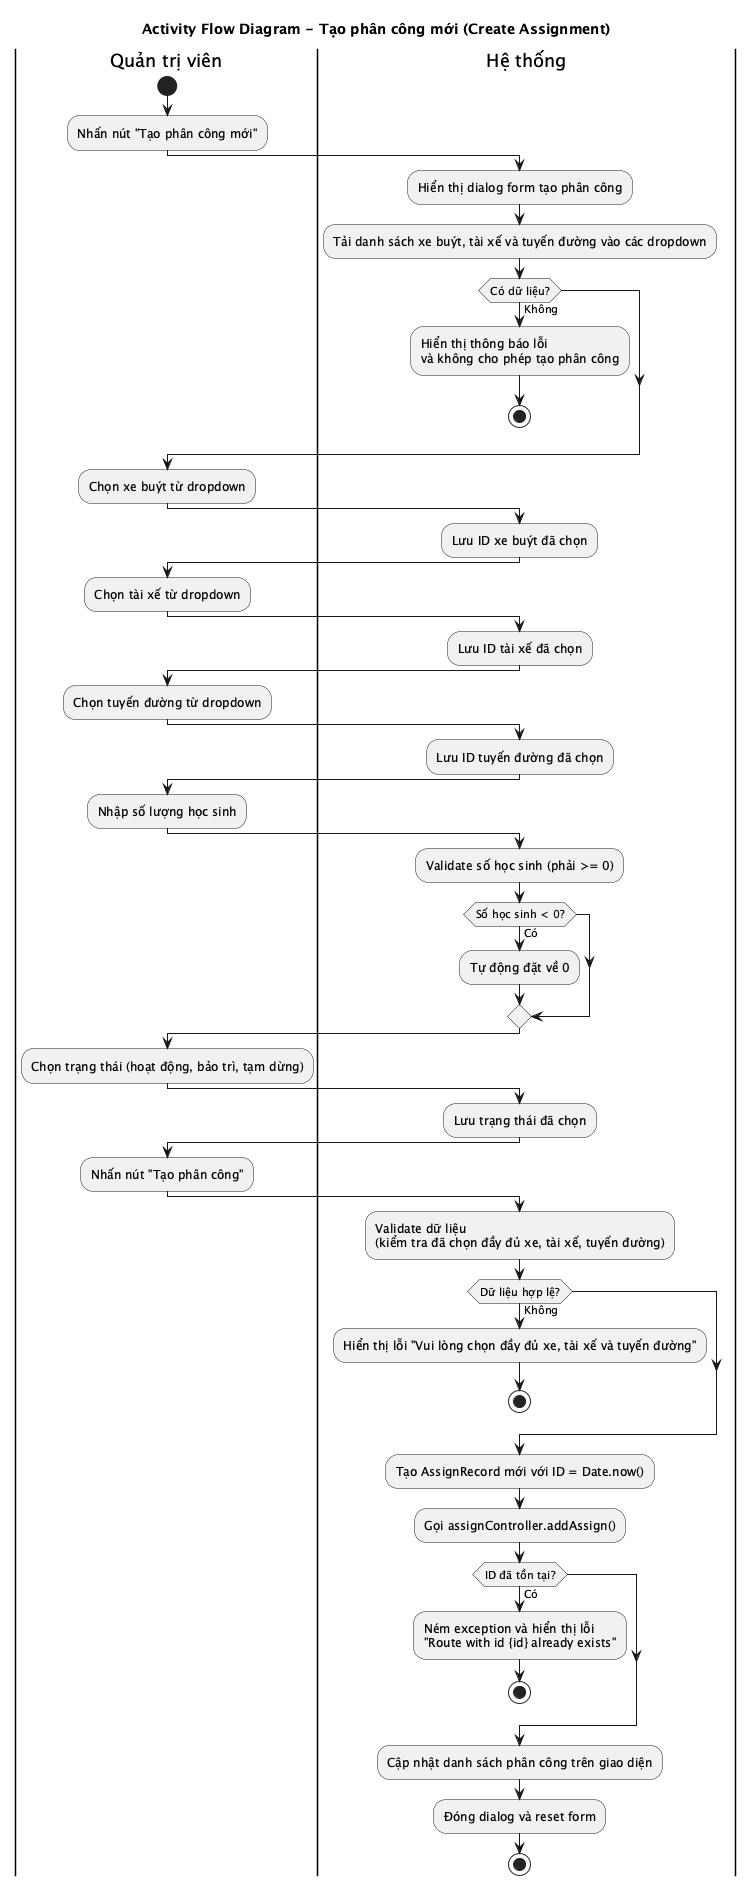

The diagram above was rendered by PlantUML. Its source (embedded in the PNG):
@startuml
title Activity Flow Diagram - Tạo phân công mới (Create Assignment)

|Quản trị viên|
start
:Nhấn nút "Tạo phân công mới";

|Hệ thống|
:Hiển thị dialog form tạo phân công;
:Tải danh sách xe buýt, tài xế và tuyến đường vào các dropdown;

if (Có dữ liệu?) then (Không)
  :Hiển thị thông báo lỗi\nvà không cho phép tạo phân công;
  stop
endif

|Quản trị viên|
:Chọn xe buýt từ dropdown;

|Hệ thống|
:Lưu ID xe buýt đã chọn;

|Quản trị viên|
:Chọn tài xế từ dropdown;

|Hệ thống|
:Lưu ID tài xế đã chọn;

|Quản trị viên|
:Chọn tuyến đường từ dropdown;

|Hệ thống|
:Lưu ID tuyến đường đã chọn;

|Quản trị viên|
:Nhập số lượng học sinh;

|Hệ thống|
:Validate số học sinh (phải >= 0);
if (Số học sinh < 0?) then (Có)
  :Tự động đặt về 0;
endif

|Quản trị viên|
:Chọn trạng thái (hoạt động, bảo trì, tạm dừng);

|Hệ thống|
:Lưu trạng thái đã chọn;

|Quản trị viên|
:Nhấn nút "Tạo phân công";

|Hệ thống|
:Validate dữ liệu\n(kiểm tra đã chọn đầy đủ xe, tài xế, tuyến đường);

if (Dữ liệu hợp lệ?) then (Không)
  :Hiển thị lỗi "Vui lòng chọn đầy đủ xe, tài xế và tuyến đường";
  stop
endif

:Tạo AssignRecord mới với ID = Date.now();
:Gọi assignController.addAssign();

if (ID đã tồn tại?) then (Có)
  :Ném exception và hiển thị lỗi\n"Route with id {id} already exists";
  stop
endif

:Cập nhật danh sách phân công trên giao diện;
:Đóng dialog và reset form;
stop

@enduml